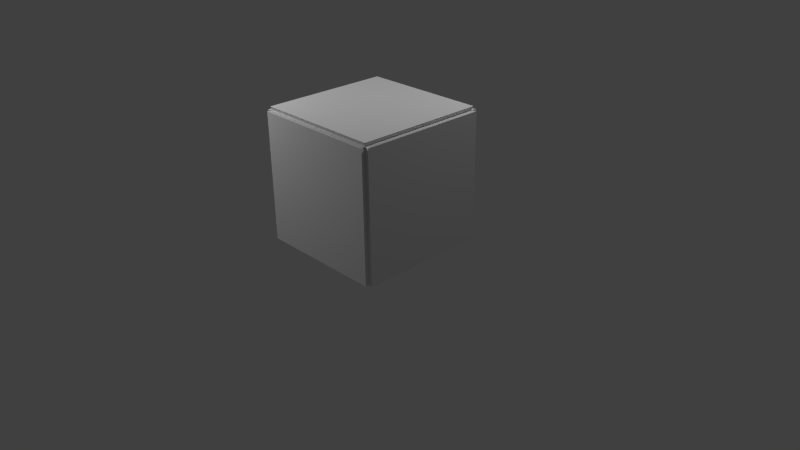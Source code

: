 # Source: Small_Crate.blend  (saved by Blender 2.75.0; exported with 4.5.12 LTS)
import bpy
from mathutils import Matrix  # noqa: F401  (used for matrix-valued properties, if any)

bpy.ops.wm.read_factory_settings(use_empty=True)
scene = bpy.context.scene
scene.name = 'Scene'

# ---- collections
col_collection_1 = bpy.data.collections.new('Collection 1'); scene.collection.children.link(col_collection_1)

# ---- materials (node trees are filled in below, after node groups)
mat_material = bpy.data.materials.new('Material')
mat_material.alpha_threshold = 0.0
mat_material.use_transparent_shadow = False
mat_material.roughness = 0.5

# ---- material node trees

# ---- world
world_world = bpy.data.worlds.new('World'); scene.world = world_world
world_world.color = (0.05088, 0.05088, 0.05088)
world_world.use_sun_shadow = False
world_world.sun_shadow_jitter_overblur = 0.0
world_world.cycles.sampling_method = 'MANUAL'
world_world.cycles.sample_map_resolution = 256

# ---- cameras
cam_camera = bpy.data.cameras.new('Camera')
cam_camera.clip_end = 100.0
cam_camera.lens = 35.0
cam_camera.sensor_width = 32.0
cam_camera.sensor_height = 18.0
cam_camera.ortho_scale = 7.314
cam_camera.dof.focus_distance = 0.0
cam_camera.dof.aperture_fstop = 128.0

# ---- lights
light_lamp = bpy.data.lights.new('Lamp', 'POINT')
light_lamp.transmission_factor = 0.0
light_lamp.cutoff_distance = 30.0
light_lamp.energy = 154.0
light_lamp.shadow_buffer_clip_start = 1.001
light_lamp.shadow_soft_size = 0.1
light_lamp.shadow_maximum_resolution = 0.006
light_lamp.use_absolute_resolution = True
light_lamp.cycles.use_multiple_importance_sampling = False
light_lamp_001 = bpy.data.lights.new('Lamp.001', 'POINT')
light_lamp_001.transmission_factor = 0.0
light_lamp_001.cutoff_distance = 30.0
light_lamp_001.energy = 154.0
light_lamp_001.shadow_buffer_clip_start = 1.001
light_lamp_001.shadow_soft_size = 0.1
light_lamp_001.shadow_maximum_resolution = 0.006
light_lamp_001.use_absolute_resolution = True
light_lamp_001.cycles.use_multiple_importance_sampling = False

# ---- meshes
me_cube_001 = bpy.data.meshes.new('Cube.001')
me_cube_001.from_pydata([(-1.0, -1.001, -0.9861), (-0.9765, -0.9772, 1.0), (-1.0, 1.0, -0.9861), (-0.9765, 0.9765, 1.0), (0.9936, -1.001, -0.9861), (0.9701, -0.9772, 1.0), (0.9936, 1.0, -0.9861), (0.9701, 0.9765, 1.0), (-1.0, -1.001, 1.059), (-1.0, 1.0, 1.059), (0.9936, 1.0, 1.059), (0.9936, -1.001, 1.059), (1.052, 1.0, 1.0), (1.052, 1.0, -0.9861), (1.052, -1.001, 1.0), (1.052, -1.001, -0.9861), (-1.0, -1.059, -0.9861), (-1.0, -1.059, 1.0), (0.9936, -1.059, 1.0), (0.9936, -1.059, -0.9861), (-1.0, 1.059, 1.0), (-1.0, 1.059, -0.9861), (0.9936, 1.059, 1.0), (0.9936, 1.059, -0.9861), (-1.059, -1.001, -0.9861), (-1.059, -1.001, 1.0), (-1.059, 1.0, 1.0), (-1.059, 1.0, -0.9861)], [], [(1, 3, 26, 25), (7, 6, 23, 22), (4, 6, 13, 15), (5, 1, 17, 18), (0, 2, 6, 4), (3, 1, 8, 9), (11, 10, 9, 8), (1, 5, 11, 8), (5, 7, 10, 11), (7, 3, 9, 10), (12, 14, 15, 13), (6, 7, 12, 13), (7, 5, 14, 12), (5, 4, 15, 14), (18, 17, 16, 19), (0, 4, 19, 16), (1, 0, 16, 17), (4, 5, 18, 19), (20, 22, 23, 21), (6, 2, 21, 23), (2, 3, 20, 21), (3, 7, 22, 20), (25, 26, 27, 24), (3, 2, 27, 26), (2, 0, 24, 27), (0, 1, 25, 24)])
_uv = me_cube_001.uv_layers.new(name='UVMap')
_uv.uv.foreach_set('vector', [0.1344, 0.7432, 0.1344, 0.5022, 0.1344, 0.5022, 0.1344, 0.7432, 0.6138, 0.263, 0.6138, 0.5022, 0.6138, 0.5022, 0.6138, 0.263, 0.6138, 0.7432, 0.6138, 0.5022, 0.6138, 0.5022, 0.6138, 0.7432, 0.6138, 0.9825, 0.3737, 0.9825, 0.3737, 0.9825, 0.6138, 0.9825, 0.3737, 0.7432, 0.3737, 0.5022, 0.6138, 0.5022, 0.6138, 0.7432, 0.1344, 0.5022, 0.1344, 0.7432, 0.1344, 0.7432, 0.1344, 0.5022, 0.6138, 0.022, 0.6138, 0.263, 0.3737, 0.263, 0.3737, 0.022, 0.3737, 0.9825, 0.6138, 0.9825, 0.6138, 0.9825, 0.3737, 0.9825, 0.8531, 0.7432, 0.8531, 0.5022, 0.8531, 0.5022, 0.8531, 0.7432, 0.6138, 0.263, 0.3737, 0.263, 0.3737, 0.263, 0.6138, 0.263, 0.8531, 0.5022, 0.8531, 0.7432, 0.6138, 0.7432, 0.6138, 0.5022, 0.6138, 0.5022, 0.6138, 0.263, 0.6138, 0.263, 0.6138, 0.5022, 0.8531, 0.5022, 0.8531, 0.7432, 0.8531, 0.7432, 0.8531, 0.5022, 0.6138, 0.9825, 0.6138, 0.7432, 0.6138, 0.7432, 0.6138, 0.9825, 0.6138, 0.9825, 0.3737, 0.9825, 0.3737, 0.7432, 0.6138, 0.7432, 0.3737, 0.7432, 0.6138, 0.7432, 0.6138, 0.7432, 0.3737, 0.7432, 0.1344, 0.7432, 0.3737, 0.7432, 0.3737, 0.7432, 0.1344, 0.7432, 0.6138, 0.7432, 0.6138, 0.9825, 0.6138, 0.9825, 0.6138, 0.7432, 0.3737, 0.263, 0.6138, 0.263, 0.6138, 0.5022, 0.3737, 0.5022, 0.6138, 0.5022, 0.3737, 0.5022, 0.3737, 0.5022, 0.6138, 0.5022, 0.3737, 0.5022, 0.1344, 0.5022, 0.1344, 0.5022, 0.3737, 0.5022, 0.3737, 0.263, 0.6138, 0.263, 0.6138, 0.263, 0.3737, 0.263, 0.1344, 0.7432, 0.1344, 0.5022, 0.3737, 0.5022, 0.3737, 0.7432, 0.1344, 0.5022, 0.3737, 0.5022, 0.3737, 0.5022, 0.1344, 0.5022, 0.3737, 0.5022, 0.3737, 0.7432, 0.3737, 0.7432, 0.3737, 0.5022, 0.3737, 0.7432, 0.1344, 0.7432, 0.1344, 0.7432, 0.3737, 0.7432])
me_cube_001.materials.append(mat_material)
me_cube_001.use_remesh_preserve_volume = False
me_cube_001.use_remesh_preserve_attributes = False
me_cube_001.use_mirror_vertex_groups = False
me_cube_001.update()

# ---- objects
ob_cube_001 = bpy.data.objects.new('Cube.001', me_cube_001)
ob_lamp = bpy.data.objects.new('Lamp', light_lamp)
ob_camera = bpy.data.objects.new('Camera', cam_camera)
ob_lamp_001 = bpy.data.objects.new('Lamp.001', light_lamp_001)

# ---- transforms, parenting, visibility, modifiers, constraints
ob_cube_001.location = (0.03109, 0.005793, 1.092)
ob_cube_001.scale = (0.8522, 0.8522, 0.8522)
ob_cube_001.lineart.crease_threshold = 0.0
_vg = ob_cube_001.vertex_groups.new(name='Group')
ob_lamp.location = (1.33, 1.961, 5.238)
ob_lamp.rotation_euler = (0.6503, 0.05522, 1.866)
ob_lamp.lock_rotations_4d = False
ob_lamp.empty_display_type = 'ARROWS'
ob_lamp.color = (0.0, 0.0, 0.0, 0.0)
ob_lamp.lineart.crease_threshold = 0.0
ob_camera.location = (7.481, -6.508, 5.344)
ob_camera.rotation_euler = (1.109, 0.01082, 0.8149)
ob_camera.lock_rotations_4d = False
ob_camera.empty_display_type = 'ARROWS'
ob_camera.color = (0.0, 0.0, 0.0, 0.0)
ob_camera.display_type = 'WIRE'
ob_camera.lineart.crease_threshold = 0.0
ob_lamp_001.location = (-2.593, -2.102, 3.769)
ob_lamp_001.rotation_euler = (0.6503, 0.05522, 1.866)
ob_lamp_001.lock_rotations_4d = False
ob_lamp_001.empty_display_type = 'ARROWS'
ob_lamp_001.color = (0.0, 0.0, 0.0, 0.0)
ob_lamp_001.lineart.crease_threshold = 0.0

# ---- collection membership
col_collection_1.objects.link(ob_cube_001)
col_collection_1.objects.link(ob_lamp)
col_collection_1.objects.link(ob_camera)
col_collection_1.objects.link(ob_lamp_001)

# ---- scene / render settings (as saved in the file)
scene.camera = ob_camera
scene.frame_start = 1; scene.frame_end = 250; scene.frame_set(38)
scene.render.engine = 'BLENDER_EEVEE_NEXT'
scene.render.image_settings.compression = 23
scene.render.resolution_percentage = 50
scene.render.dither_intensity = 0.0
scene.cycles.use_denoising = False
scene.cycles.samples = 10
scene.cycles.sampling_pattern = 'TABULATED_SOBOL'
scene.cycles.light_sampling_threshold = 0.0
scene.cycles.use_adaptive_sampling = False
scene.cycles.use_light_tree = False
scene.cycles.blur_glossy = 0.0
scene.cycles.pixel_filter_type = 'GAUSSIAN'
scene.cycles.sample_clamp_indirect = 0.0
scene.view_settings.view_transform = 'Standard'
bpy.context.view_layer.update()
